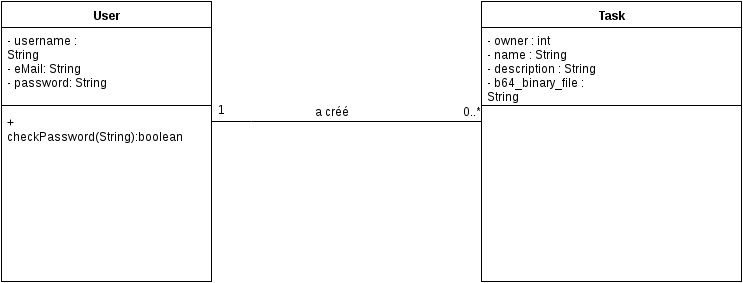

The diagram above was exported from draw.io. Its source (the exported page's mxGraphModel, read from the mxfile embedded in the PNG):
<mxGraphModel dx="1255" dy="627" grid="1" gridSize="10" guides="1" tooltips="1" connect="1" arrows="1" fold="1" page="1" pageScale="1" pageWidth="1169" pageHeight="826" math="0" shadow="0">
  <root>
    <mxCell id="0" />
    <mxCell id="1" parent="0" />
    <mxCell id="7e1a1da85f961438-1" value="User" style="swimlane;html=1;fontStyle=1;align=center;verticalAlign=top;childLayout=stackLayout;horizontal=1;startSize=26;horizontalStack=0;resizeParent=1;resizeLast=0;collapsible=1;marginBottom=0;swimlaneFillColor=#ffffff;" vertex="1" parent="1">
      <mxGeometry x="40" y="80" width="210" height="280" as="geometry" />
    </mxCell>
    <mxCell id="7e1a1da85f961438-2" value="- username : String&lt;div&gt;- eMail: String&lt;/div&gt;&lt;div&gt;- password: String&lt;/div&gt;&lt;div&gt;&lt;br&gt;&lt;/div&gt;" style="text;html=1;strokeColor=none;fillColor=none;align=left;verticalAlign=top;spacingLeft=4;spacingRight=4;whiteSpace=wrap;overflow=hidden;rotatable=0;points=[[0,0.5],[1,0.5]];portConstraint=eastwest;" vertex="1" parent="7e1a1da85f961438-1">
      <mxGeometry y="26" width="210" height="74" as="geometry" />
    </mxCell>
    <mxCell id="7e1a1da85f961438-3" value="" style="line;html=1;strokeWidth=1;fillColor=none;align=left;verticalAlign=middle;spacingTop=-1;spacingLeft=3;spacingRight=3;rotatable=0;labelPosition=right;points=[];portConstraint=eastwest;" vertex="1" parent="7e1a1da85f961438-1">
      <mxGeometry y="100" width="210" height="8" as="geometry" />
    </mxCell>
    <mxCell id="7e1a1da85f961438-4" value="&lt;div&gt;+ checkPassword(String):boolean&lt;/div&gt;&lt;div&gt;&lt;br&gt;&lt;/div&gt;&lt;div&gt;&lt;br&gt;&lt;/div&gt;&lt;div&gt;&lt;br&gt;&lt;/div&gt;" style="text;html=1;strokeColor=none;fillColor=none;align=left;verticalAlign=top;spacingLeft=4;spacingRight=4;whiteSpace=wrap;overflow=hidden;rotatable=0;points=[[0,0.5],[1,0.5]];portConstraint=eastwest;" vertex="1" parent="7e1a1da85f961438-1">
      <mxGeometry y="108" width="210" height="42" as="geometry" />
    </mxCell>
    <mxCell id="7e1a1da85f961438-5" value="Task" style="swimlane;html=1;fontStyle=1;align=center;verticalAlign=top;childLayout=stackLayout;horizontal=1;startSize=26;horizontalStack=0;resizeParent=1;resizeLast=0;collapsible=1;marginBottom=0;swimlaneFillColor=#ffffff;" vertex="1" parent="1">
      <mxGeometry x="520" y="80" width="260" height="280" as="geometry" />
    </mxCell>
    <mxCell id="7e1a1da85f961438-6" value="- owner : int&lt;div&gt;- name : String&lt;/div&gt;&lt;div&gt;- description : String&lt;/div&gt;&lt;div&gt;- b64_binary_file : String&lt;/div&gt;" style="text;html=1;strokeColor=none;fillColor=none;align=left;verticalAlign=top;spacingLeft=4;spacingRight=4;whiteSpace=wrap;overflow=hidden;rotatable=0;points=[[0,0.5],[1,0.5]];portConstraint=eastwest;" vertex="1" parent="7e1a1da85f961438-5">
      <mxGeometry y="26" width="260" height="74" as="geometry" />
    </mxCell>
    <mxCell id="7e1a1da85f961438-7" value="" style="line;html=1;strokeWidth=1;fillColor=none;align=left;verticalAlign=middle;spacingTop=-1;spacingLeft=3;spacingRight=3;rotatable=0;labelPosition=right;points=[];portConstraint=eastwest;" vertex="1" parent="7e1a1da85f961438-5">
      <mxGeometry y="100" width="260" height="8" as="geometry" />
    </mxCell>
    <mxCell id="7e1a1da85f961438-9" style="edgeStyle=orthogonalEdgeStyle;rounded=0;html=1;entryX=0;entryY=0.5;startArrow=none;startFill=0;endArrow=none;endFill=0;jettySize=auto;orthogonalLoop=1;targetPerimeterSpacing=0;" edge="1" parent="1" source="7e1a1da85f961438-1" target="7e1a1da85f961438-5">
      <mxGeometry relative="1" as="geometry">
        <Array as="points">
          <mxPoint x="290" y="200" />
          <mxPoint x="290" y="200" />
        </Array>
      </mxGeometry>
    </mxCell>
    <mxCell id="7e1a1da85f961438-10" value="1" style="text;html=1;strokeColor=none;fillColor=none;align=center;verticalAlign=middle;whiteSpace=wrap;" vertex="1" parent="1">
      <mxGeometry x="240" y="178" width="40" height="20" as="geometry" />
    </mxCell>
    <mxCell id="7e1a1da85f961438-11" value="0..*" style="text;html=1;strokeColor=none;fillColor=none;align=center;verticalAlign=middle;whiteSpace=wrap;" vertex="1" parent="1">
      <mxGeometry x="490" y="180" width="40" height="20" as="geometry" />
    </mxCell>
    <mxCell id="7e1a1da85f961438-12" value="a créé" style="text;html=1;strokeColor=none;fillColor=none;align=center;verticalAlign=middle;whiteSpace=wrap;" vertex="1" parent="1">
      <mxGeometry x="350" y="180" width="40" height="20" as="geometry" />
    </mxCell>
  </root>
</mxGraphModel>